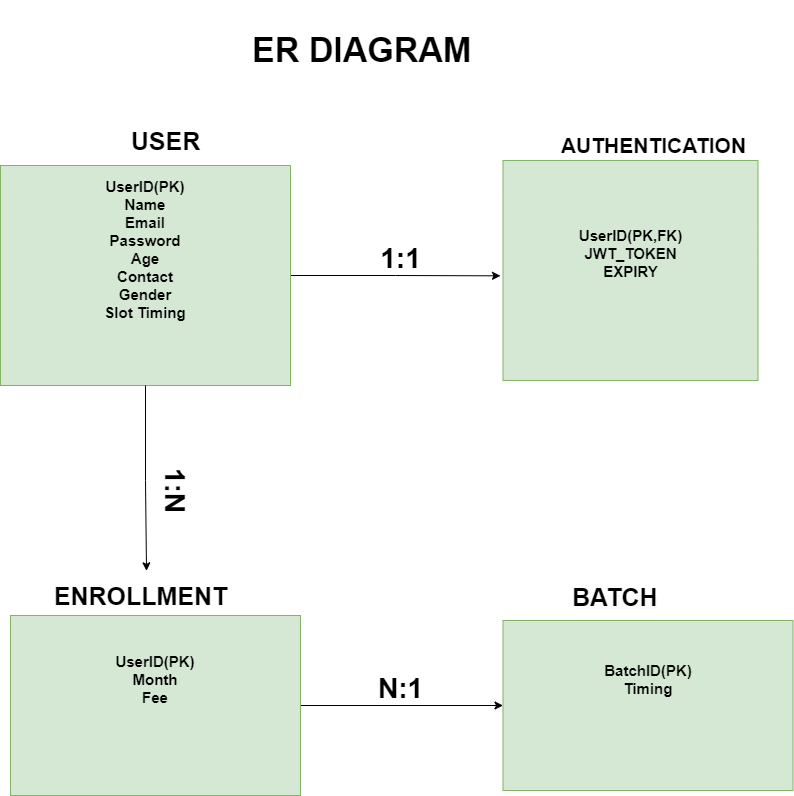

The diagram above was exported from draw.io. Its source (the exported page's mxGraphModel, read from the mxfile embedded in the PNG):
<mxGraphModel dx="1750" dy="2048" grid="1" gridSize="10" guides="1" tooltips="1" connect="1" arrows="1" fold="1" page="1" pageScale="1" pageWidth="850" pageHeight="1100" math="0" shadow="0" extFonts="Permanent Marker^https://fonts.googleapis.com/css?family=Permanent+Marker">
  <root>
    <mxCell id="0" />
    <mxCell id="1" parent="0" />
    <mxCell id="i9DwLBewFcWsEvpPOVNe-15" value="&lt;font size=&quot;1&quot; style=&quot;&quot;&gt;&lt;b style=&quot;font-size: 21px;&quot;&gt;AUTHENTICATION&lt;/b&gt;&lt;/font&gt;" style="text;html=1;align=center;verticalAlign=middle;resizable=0;points=[];autosize=1;strokeColor=none;fillColor=none;" vertex="1" parent="1">
      <mxGeometry x="576.5" y="-965" width="210" height="40" as="geometry" />
    </mxCell>
    <mxCell id="i9DwLBewFcWsEvpPOVNe-37" style="edgeStyle=orthogonalEdgeStyle;rounded=0;orthogonalLoop=1;jettySize=auto;html=1;exitX=1;exitY=0.5;exitDx=0;exitDy=0;" edge="1" parent="1" source="i9DwLBewFcWsEvpPOVNe-22">
      <mxGeometry relative="1" as="geometry">
        <mxPoint x="529" y="-814.6666666666665" as="targetPoint" />
      </mxGeometry>
    </mxCell>
    <mxCell id="i9DwLBewFcWsEvpPOVNe-22" value="&lt;h4&gt;&lt;span style=&quot;font-size: 15px;&quot;&gt;UserID(PK)&lt;br&gt;Name&lt;br&gt;Email&lt;br&gt;Password&lt;br&gt;Age&lt;br&gt;Contact&lt;br&gt;Gender&lt;br&gt;Slot Timing&lt;/span&gt;&lt;/h4&gt;&lt;h4&gt;&lt;span style=&quot;font-size: 15px;&quot;&gt;&lt;br&gt;&lt;br&gt;&lt;/span&gt;&lt;/h4&gt;" style="rounded=0;whiteSpace=wrap;html=1;fillColor=#d5e8d4;strokeColor=#82b366;" vertex="1" parent="1">
      <mxGeometry x="29" y="-925" width="290" height="220" as="geometry" />
    </mxCell>
    <mxCell id="i9DwLBewFcWsEvpPOVNe-23" value="&lt;b&gt;&lt;font style=&quot;font-size: 25px;&quot;&gt;USER&lt;/font&gt;&lt;/b&gt;" style="text;html=1;align=center;verticalAlign=middle;resizable=0;points=[];autosize=1;strokeColor=none;fillColor=none;" vertex="1" parent="1">
      <mxGeometry x="149" y="-970" width="90" height="40" as="geometry" />
    </mxCell>
    <mxCell id="i9DwLBewFcWsEvpPOVNe-26" value="&lt;h4 style=&quot;border-color: var(--border-color); font-size: 15px;&quot;&gt;UserID(PK,FK)&lt;br style=&quot;border-color: var(--border-color);&quot;&gt;JWT_TOKEN&lt;br&gt;EXPIRY&lt;/h4&gt;&lt;h4 style=&quot;border-color: var(--border-color);&quot;&gt;&lt;span style=&quot;border-color: var(--border-color); font-size: 15px;&quot;&gt;&lt;br style=&quot;border-color: var(--border-color);&quot;&gt;&lt;/span&gt;&lt;/h4&gt;" style="rounded=0;whiteSpace=wrap;html=1;fillColor=#d5e8d4;strokeColor=#82b366;" vertex="1" parent="1">
      <mxGeometry x="531.5" y="-930" width="255" height="220" as="geometry" />
    </mxCell>
    <mxCell id="i9DwLBewFcWsEvpPOVNe-36" style="edgeStyle=orthogonalEdgeStyle;rounded=0;orthogonalLoop=1;jettySize=auto;html=1;entryX=0;entryY=0.5;entryDx=0;entryDy=0;" edge="1" parent="1" source="i9DwLBewFcWsEvpPOVNe-29" target="i9DwLBewFcWsEvpPOVNe-32">
      <mxGeometry relative="1" as="geometry" />
    </mxCell>
    <mxCell id="i9DwLBewFcWsEvpPOVNe-29" value="&lt;h4&gt;&lt;span style=&quot;font-size: 15px;&quot;&gt;UserID(PK)&lt;br&gt;Month&lt;br&gt;Fee&lt;/span&gt;&lt;/h4&gt;&lt;h4&gt;&lt;span style=&quot;font-size: 15px;&quot;&gt;&lt;br&gt;&lt;br&gt;&lt;/span&gt;&lt;/h4&gt;" style="rounded=0;whiteSpace=wrap;html=1;fillColor=#d5e8d4;strokeColor=#82b366;" vertex="1" parent="1">
      <mxGeometry x="39" y="-475" width="290" height="180" as="geometry" />
    </mxCell>
    <mxCell id="i9DwLBewFcWsEvpPOVNe-30" value="&lt;b&gt;&lt;font style=&quot;font-size: 25px;&quot;&gt;ENROLLMENT&lt;/font&gt;&lt;/b&gt;" style="text;html=1;align=center;verticalAlign=middle;resizable=0;points=[];autosize=1;strokeColor=none;fillColor=none;" vertex="1" parent="1">
      <mxGeometry x="69" y="-515" width="200" height="40" as="geometry" />
    </mxCell>
    <mxCell id="i9DwLBewFcWsEvpPOVNe-32" value="&lt;h4&gt;&lt;span style=&quot;font-size: 15px;&quot;&gt;BatchID(PK)&lt;br&gt;Timing&lt;/span&gt;&lt;/h4&gt;&lt;h4&gt;&lt;span style=&quot;font-size: 15px;&quot;&gt;&lt;br&gt;&lt;br&gt;&lt;/span&gt;&lt;/h4&gt;" style="rounded=0;whiteSpace=wrap;html=1;fillColor=#d5e8d4;strokeColor=#82b366;" vertex="1" parent="1">
      <mxGeometry x="531.5" y="-470" width="290" height="170" as="geometry" />
    </mxCell>
    <mxCell id="i9DwLBewFcWsEvpPOVNe-34" value="&lt;b style=&quot;border-color: var(--border-color); color: rgb(0, 0, 0); font-family: Helvetica; font-size: 12px; font-style: normal; font-variant-ligatures: normal; font-variant-caps: normal; letter-spacing: normal; orphans: 2; text-align: center; text-indent: 0px; text-transform: none; widows: 2; word-spacing: 0px; -webkit-text-stroke-width: 0px; background-color: rgb(251, 251, 251); text-decoration-thickness: initial; text-decoration-style: initial; text-decoration-color: initial;&quot;&gt;&lt;font style=&quot;border-color: var(--border-color); font-size: 25px;&quot;&gt;BATCH&lt;/font&gt;&lt;/b&gt;" style="text;whiteSpace=wrap;html=1;" vertex="1" parent="1">
      <mxGeometry x="599" y="-515" width="210" height="50" as="geometry" />
    </mxCell>
    <mxCell id="i9DwLBewFcWsEvpPOVNe-39" style="edgeStyle=orthogonalEdgeStyle;rounded=0;orthogonalLoop=1;jettySize=auto;html=1;exitX=0.5;exitY=1;exitDx=0;exitDy=0;entryX=0.53;entryY=-0.117;entryDx=0;entryDy=0;entryPerimeter=0;" edge="1" parent="1" source="i9DwLBewFcWsEvpPOVNe-22" target="i9DwLBewFcWsEvpPOVNe-30">
      <mxGeometry relative="1" as="geometry" />
    </mxCell>
    <mxCell id="i9DwLBewFcWsEvpPOVNe-40" value="&lt;b&gt;&lt;font style=&quot;font-size: 28px;&quot;&gt;1:1&lt;/font&gt;&lt;/b&gt;" style="text;html=1;align=center;verticalAlign=middle;resizable=0;points=[];autosize=1;strokeColor=none;fillColor=none;" vertex="1" parent="1">
      <mxGeometry x="399" y="-857" width="60" height="50" as="geometry" />
    </mxCell>
    <mxCell id="i9DwLBewFcWsEvpPOVNe-41" value="&lt;b style=&quot;border-color: var(--border-color);&quot;&gt;&lt;font style=&quot;border-color: var(--border-color); font-size: 28px;&quot;&gt;N:1&lt;/font&gt;&lt;/b&gt;" style="text;html=1;align=center;verticalAlign=middle;resizable=0;points=[];autosize=1;strokeColor=none;fillColor=none;" vertex="1" parent="1">
      <mxGeometry x="394" y="-427" width="70" height="50" as="geometry" />
    </mxCell>
    <mxCell id="i9DwLBewFcWsEvpPOVNe-42" value="&lt;b style=&quot;border-color: var(--border-color);&quot;&gt;&lt;font style=&quot;border-color: var(--border-color); font-size: 28px;&quot;&gt;1:N&lt;/font&gt;&lt;/b&gt;" style="text;html=1;align=center;verticalAlign=middle;resizable=0;points=[];autosize=1;strokeColor=none;fillColor=none;rotation=90;" vertex="1" parent="1">
      <mxGeometry x="169" y="-625" width="70" height="50" as="geometry" />
    </mxCell>
    <mxCell id="i9DwLBewFcWsEvpPOVNe-43" value="&lt;h1 style=&quot;font-size: 34px;&quot;&gt;ER DIAGRAM&lt;/h1&gt;" style="text;html=1;align=center;verticalAlign=middle;resizable=0;points=[];autosize=1;strokeColor=none;fillColor=none;" vertex="1" parent="1">
      <mxGeometry x="270" y="-1090" width="240" height="100" as="geometry" />
    </mxCell>
  </root>
</mxGraphModel>